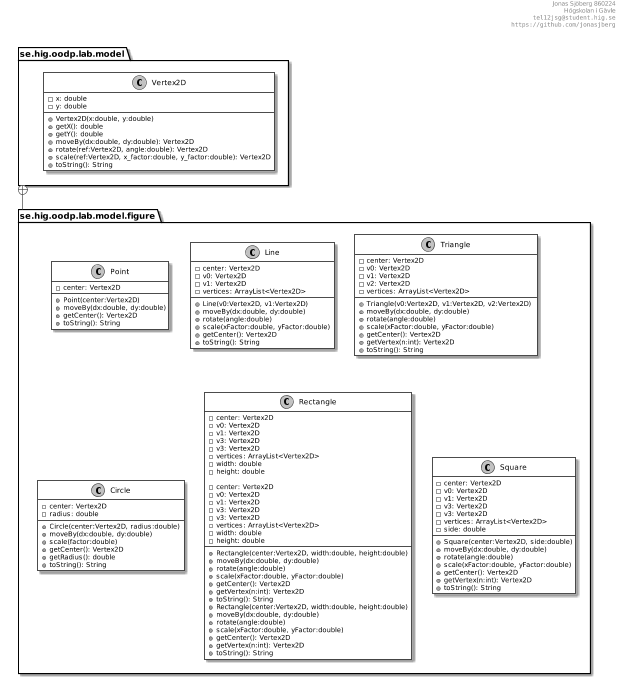

The diagram above was rendered by PlantUML. Its source (embedded in the PNG):
@startuml
' ____________________________________________________________________________
' ____ CONFIGURATION OPTIONS __________________________________________________
' package graphical style
skinparam packageStyle folder

' don't use symbols to indicate visibility
' skinparam classAttributeIconsize 0

' appearance
skinparam monochrome true
skinparam backgroundColor transparent
skinparam classBackgroundColor transparent
'skinparam style strictuml

header
Jonas Sjöberg 860224
Högskolan i Gävle
""tel12jsg@student.hig.se""
""https://github.com/jonasjberg""
end header


' ____________________________________________________________________________
' ____ CLASS DEFINITIONS ______________________________________________________
package se.hig.oodp.lab.model {
    class Vertex2D {
        -x: double
        -y: double
        +Vertex2D(x:double, y:double)
        +getX(): double
        +getY(): double
        +moveBy(dx:double, dy:double): Vertex2D
        +rotate(ref:Vertex2D, angle:double): Vertex2D
        +scale(ref:Vertex2D, x_factor:double, y_factor:double): Vertex2D
        +toString(): String
    }
}

package se.hig.oodp.lab.model.figure {
    class Point {
        -center: Vertex2D
        +Point(center:Vertex2D)
        +moveBy(dx:double, dy:double)
        +getCenter(): Vertex2D
        +toString(): String
    }

    class Line {
        -center: Vertex2D
        -v0: Vertex2D
        -v1: Vertex2D
        -vertices: ArrayList<Vertex2D>
        +Line(v0:Vertex2D, v1:Vertex2D)
        +moveBy(dx:double, dy:double)
        +rotate(angle:double)
        +scale(xFactor:double, yFactor:double)
        +getCenter(): Vertex2D
        +toString(): String
    }

    class Triangle {
        -center: Vertex2D
        -v0: Vertex2D
        -v1: Vertex2D
        -v2: Vertex2D
        -vertices: ArrayList<Vertex2D>

        +Triangle(v0:Vertex2D, v1:Vertex2D, v2:Vertex2D)
        +moveBy(dx:double, dy:double)
        +rotate(angle:double)
        +scale(xFactor:double, yFactor:double)
        +getCenter(): Vertex2D
        +getVertex(n:int): Vertex2D
        +toString(): String
    }

    class Circle {
        -center: Vertex2D
        -radius: double

        +Circle(center:Vertex2D, radius:double)
        +moveBy(dx:double, dy:double)
        +scale(factor:double)
        +getCenter(): Vertex2D
        +getRadius(): double
        +toString(): String
    }

    class Rectangle {
        -center: Vertex2D
        -v0: Vertex2D
        -v1: Vertex2D
        -v3: Vertex2D
        -v3: Vertex2D
        -vertices: ArrayList<Vertex2D>
        -width: double
        -height: double

        +Rectangle(center:Vertex2D, width:double, height:double)
        +moveBy(dx:double, dy:double)
        +rotate(angle:double)
        +scale(xFactor:double, yFactor:double)
        +getCenter(): Vertex2D
        +getVertex(n:int): Vertex2D
        +toString(): String
    }

    class Rectangle {
        -center: Vertex2D
        -v0: Vertex2D
        -v1: Vertex2D
        -v3: Vertex2D
        -v3: Vertex2D
        -vertices: ArrayList<Vertex2D>
        -width: double
        -height: double

        +Rectangle(center:Vertex2D, width:double, height:double)
        +moveBy(dx:double, dy:double)
        +rotate(angle:double)
        +scale(xFactor:double, yFactor:double)
        +getCenter(): Vertex2D
        +getVertex(n:int): Vertex2D
        +toString(): String
    }

    class Square {
        -center: Vertex2D
        -v0: Vertex2D
        -v1: Vertex2D
        -v3: Vertex2D
        -v3: Vertex2D
        -vertices: ArrayList<Vertex2D>
        -side: double

        +Square(center:Vertex2D, side:double)
        +moveBy(dx:double, dy:double)
        +rotate(angle:double)
        +scale(xFactor:double, yFactor:double)
        +getCenter(): Vertex2D
        +getVertex(n:int): Vertex2D
        +toString(): String
    }
}


' ____________________________________________________________________________
' ____ PACKAGE HIERARCHY _____________________________________________________
se.hig.oodp.lab.model +-- se.hig.oodp.lab.model.figure


' ____________________________________________________________________________
' ____ RELATIONS BETWEEN CLASSES _____________________________________________





@enduml